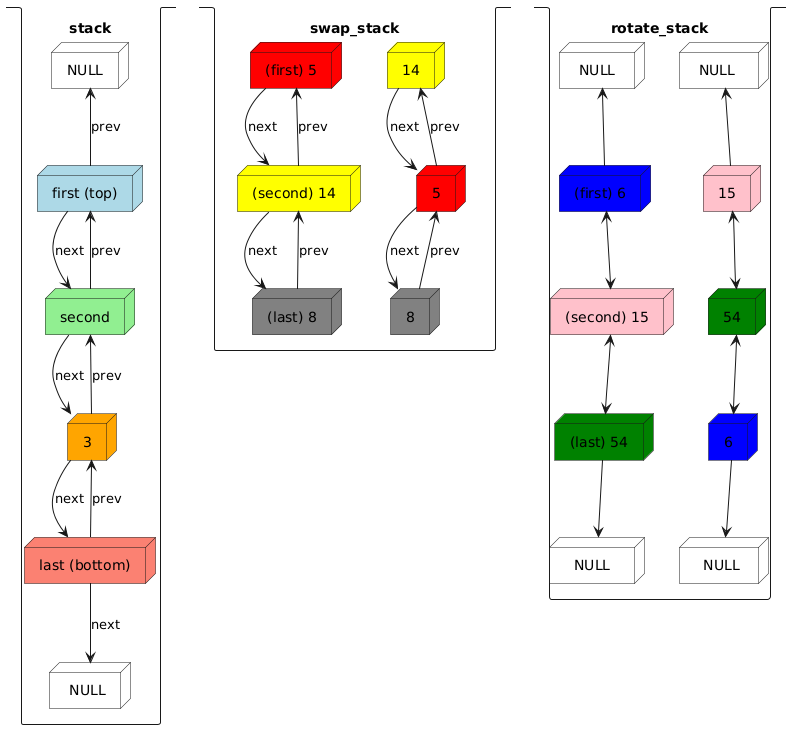

The diagram above was rendered by PlantUML. Its source (embedded in the PNG):
@startuml
stack stack {
node NULL #white
node "first (top)" #LightBlue
node second #LightGreen
node 3 #Orange
node "last (bottom)" #salmon
node " NULL" #white
NULL <-- "first (top)" : prev
"first (top)" --> second : next
"first (top)" <-- second : prev
second --> 3 : next
second <-- 3 : prev
3 --> "last (bottom)" : next
3 <-- "last (bottom)" : prev
"last (bottom)" --> " NULL" : next
}

stack swap_stack {
node "(first) 5" #red
node "(second) 14" #yellow
node "(last) 8" #grey
"(first) 5" --> "(second) 14" : next
"(first) 5" <-- "(second) 14" : prev
"(second) 14" --> "(last) 8" : next
"(second) 14" <-- "(last) 8" : prev
node 14 #yellow
node 5 #red
node 8 #grey
14 --> 5 : next
5-->14 : prev 
5 --> 8 : next
5 <-- 8 : prev
}

stack rotate_stack {
node "(first) 6" #blue
node "(second) 15" #pink
node "(last) 54" #green
node "  NULL  " #white
node " NULL " #white
" NULL " <-- "(first) 6"
"(first) 6" <--> "(second) 15"
"(second) 15" <--> "(last) 54"
"(last) 54" --> "  NULL  "
node 15 #pink
node 54 #green
node 6 #blue
node " NULL  " #white
node "  NULL " #white
" NULL  " <--15
15<-->54
6-->"  NULL "
54<-->6
}
@enduml